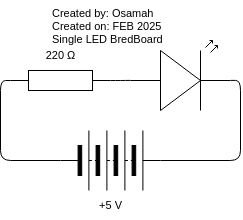

The diagram above was exported from draw.io. Its source (the exported page's mxGraphModel, read from the mxfile embedded in the PNG):
<mxGraphModel dx="443" dy="330" grid="1" gridSize="10" guides="1" tooltips="1" connect="1" arrows="1" fold="1" page="1" pageScale="1" pageWidth="827" pageHeight="1169" math="0" shadow="0">
  <root>
    <mxCell id="0" />
    <mxCell id="1" parent="0" />
    <mxCell id="2" value="" style="pointerEvents=1;verticalLabelPosition=bottom;shadow=0;dashed=0;align=center;html=1;verticalAlign=top;shape=mxgraph.electrical.resistors.resistor_1;" vertex="1" parent="1">
      <mxGeometry x="120" y="190" width="100" height="20" as="geometry" />
    </mxCell>
    <mxCell id="5" style="edgeStyle=orthogonalEdgeStyle;html=1;exitX=1;exitY=0.57;exitDx=0;exitDy=0;exitPerimeter=0;entryX=1;entryY=0.5;entryDx=0;entryDy=0;endArrow=none;endFill=0;" edge="1" parent="1" source="3" target="4">
      <mxGeometry relative="1" as="geometry" />
    </mxCell>
    <mxCell id="3" value="" style="verticalLabelPosition=bottom;shadow=0;dashed=0;align=center;html=1;verticalAlign=top;shape=mxgraph.electrical.opto_electronics.led_2;pointerEvents=1;" vertex="1" parent="1">
      <mxGeometry x="240" y="160" width="100" height="70" as="geometry" />
    </mxCell>
    <mxCell id="4" value="" style="pointerEvents=1;verticalLabelPosition=bottom;shadow=0;dashed=0;align=center;html=1;verticalAlign=top;shape=mxgraph.electrical.miscellaneous.batteryStack;" vertex="1" parent="1">
      <mxGeometry x="170" y="250" width="100" height="60" as="geometry" />
    </mxCell>
    <mxCell id="6" style="edgeStyle=orthogonalEdgeStyle;shape=connector;rounded=1;html=1;exitX=1;exitY=0.5;exitDx=0;exitDy=0;exitPerimeter=0;entryX=0;entryY=0.57;entryDx=0;entryDy=0;entryPerimeter=0;strokeColor=default;align=center;verticalAlign=middle;fontFamily=Helvetica;fontSize=11;fontColor=default;labelBackgroundColor=default;endArrow=none;endFill=0;" edge="1" parent="1" source="2" target="3">
      <mxGeometry relative="1" as="geometry" />
    </mxCell>
    <mxCell id="7" style="edgeStyle=orthogonalEdgeStyle;shape=connector;rounded=1;html=1;exitX=0;exitY=0.5;exitDx=0;exitDy=0;entryX=0;entryY=0.5;entryDx=0;entryDy=0;entryPerimeter=0;strokeColor=default;align=center;verticalAlign=middle;fontFamily=Helvetica;fontSize=11;fontColor=default;labelBackgroundColor=default;endArrow=none;endFill=0;" edge="1" parent="1" source="4" target="2">
      <mxGeometry relative="1" as="geometry" />
    </mxCell>
    <mxCell id="8" value="+5 V" style="text;html=1;align=center;verticalAlign=middle;resizable=0;points=[];autosize=1;strokeColor=none;fillColor=none;fontFamily=Helvetica;fontSize=11;fontColor=default;labelBackgroundColor=default;" vertex="1" parent="1">
      <mxGeometry x="195" y="310" width="50" height="30" as="geometry" />
    </mxCell>
    <mxCell id="9" value="220&amp;nbsp;Ω" style="text;html=1;align=center;verticalAlign=middle;resizable=0;points=[];autosize=1;strokeColor=none;fillColor=none;fontFamily=Helvetica;fontSize=11;fontColor=default;labelBackgroundColor=default;" vertex="1" parent="1">
      <mxGeometry x="145" y="160" width="50" height="30" as="geometry" />
    </mxCell>
    <mxCell id="10" value="Created by: Osamah&#10;Created on: FEB 2025&#10;Single LED BredBoard" style="text;whiteSpace=wrap;fontFamily=Helvetica;fontSize=11;fontColor=default;labelBackgroundColor=default;" vertex="1" parent="1">
      <mxGeometry x="160" y="120" width="140" height="60" as="geometry" />
    </mxCell>
  </root>
</mxGraphModel>